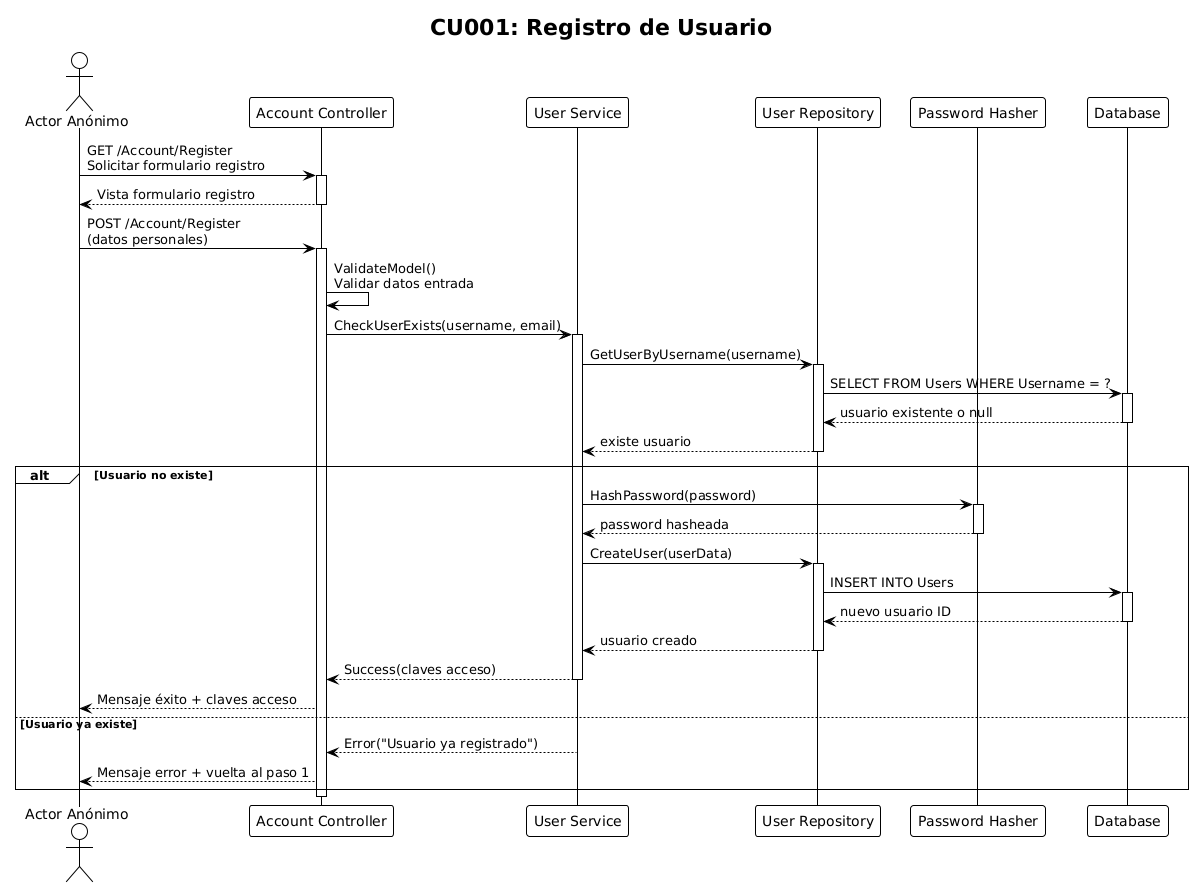

The diagram above was rendered by PlantUML. Its source (embedded in the PNG):
@startuml
!theme plain
title CU001: Registro de Usuario

actor "Actor Anónimo" as anonimo
participant "Account Controller" as controller
participant "User Service" as userService
participant "User Repository" as userRepo
participant "Password Hasher" as hasher
participant "Database" as db

anonimo -> controller : GET /Account/Register\nSolicitar formulario registro
activate controller
controller --> anonimo : Vista formulario registro
deactivate controller

anonimo -> controller : POST /Account/Register\n(datos personales)
activate controller

controller -> controller : ValidateModel()\nValidar datos entrada

controller -> userService : CheckUserExists(username, email)
activate userService
userService -> userRepo : GetUserByUsername(username)
activate userRepo
userRepo -> db : SELECT FROM Users WHERE Username = ?
activate db
db --> userRepo : usuario existente o null
deactivate db
userRepo --> userService : existe usuario
deactivate userRepo

alt Usuario no existe
    userService -> hasher : HashPassword(password)
    activate hasher
    hasher --> userService : password hasheada
    deactivate hasher
    
    userService -> userRepo : CreateUser(userData)
    activate userRepo
    userRepo -> db : INSERT INTO Users
    activate db
    db --> userRepo : nuevo usuario ID
    deactivate db
    userRepo --> userService : usuario creado
    deactivate userRepo
    
    userService --> controller : Success(claves acceso)
    deactivate userService
    controller --> anonimo : Mensaje éxito + claves acceso
else Usuario ya existe
    userService --> controller : Error("Usuario ya registrado")
    deactivate userService
    controller --> anonimo : Mensaje error + vuelta al paso 1
end

deactivate controller
@enduml